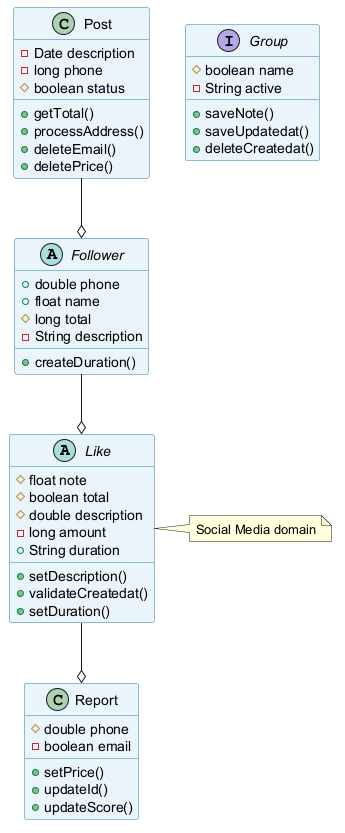

The diagram above was rendered by PlantUML. Its source (embedded in the PNG):
@startuml
skinparam backgroundColor #FFFFFF
skinparam classBackgroundColor #E8F4FA
skinparam classBorderColor #2C7DA0
abstract class Like {
  #float note
  #boolean total
  #double description
  -long amount
  +String duration
  +setDescription()
  +validateCreatedat()
  +setDuration()
}
class Report {
  #double phone
  -boolean email
  +setPrice()
  +updateId()
  +updateScore()
}
class Post {
  -Date description
  -long phone
  #boolean status
  +getTotal()
  +processAddress()
  +deleteEmail()
  +deletePrice()
}
abstract class Follower {
  +double phone
  +float name
  #long total
  -String description
  +createDuration()
}
interface Group {
  #boolean name
  -String active
  +saveNote()
  +saveUpdatedat()
  +deleteCreatedat()
}
Like --o Report
Post --o Follower
Follower --o Like
note right of Like : Social Media domain
@enduml